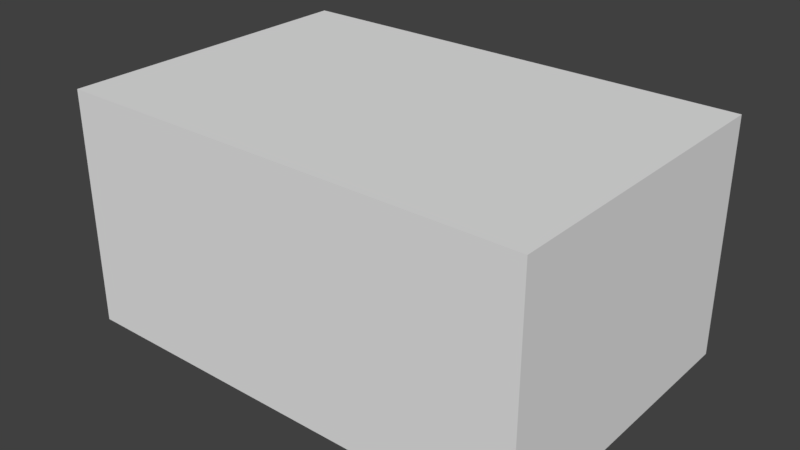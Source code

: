# Source: entrance.blend  (saved by Blender 2.79.0; exported with 4.5.12 LTS)
import bpy
from mathutils import Matrix  # noqa: F401  (used for matrix-valued properties, if any)

bpy.ops.wm.read_factory_settings(use_empty=True)
scene = bpy.context.scene
scene.name = 'Scene'

# ---- collections
col_collection_1 = bpy.data.collections.new('Collection 1'); scene.collection.children.link(col_collection_1)

# ---- materials (node trees are filled in below, after node groups)
mat_material = bpy.data.materials.new('Material')
mat_material.alpha_threshold = 0.0
mat_material.use_transparent_shadow = False
mat_material.roughness = 0.5
mat_material.line_color = (0.0, 0.0, 0.0, 1.0)

# ---- material node trees

# ---- world
world_world = bpy.data.worlds.new('World'); scene.world = world_world
world_world.color = (0.05088, 0.05088, 0.05088)
world_world.use_sun_shadow = False
world_world.sun_shadow_jitter_overblur = 0.0
world_world.cycles.sampling_method = 'MANUAL'

# ---- meshes
me_cube = bpy.data.meshes.new('Cube')
me_cube.from_pydata([(0.5, 0.5, 0.0), (-0.5, 0.5, 2.0), (0.5, 0.5, 2.0), (-0.5, 0.5, 0.0), (0.5, 0.5, 1.0), (-0.5, 0.5, 1.0), (2.5, 0.5, 3.0), (1.5, 0.5, 3.0), (1.5, 0.5, 2.0), (2.5, 0.5, 0.0), (1.5, 0.5, 0.0), (1.5, 0.5, 1.0), (2.5, 0.5, 1.0), (-1.5, 0.5, 2.0), (-1.5, 0.5, 3.0), (-2.5, 0.5, 3.0), (-2.5, 0.5, 2.0), (-1.5, 0.5, 0.0), (-2.5, 0.5, 0.0), (-1.5, 0.5, 1.0), (-3.5, 0.5, 3.0), (-3.5, 0.5, 2.0), (-2.5, 0.5, 1.0), (-3.5, 1.5, 1.0), (-3.5, 0.5, 1.192e-07), (-3.5, 1.5, 1.192e-07), (-3.5, 0.5, 1.0), (-3.5, 1.5, 2.0), (-3.5, 2.5, 1.192e-07), (-3.5, 2.5, 2.0), (-3.5, 2.5, 1.0), (-3.5, 3.5, 3.0), (-3.5, 3.5, 2.0), (-3.5, 4.5, 2.0), (-3.5, 3.5, 1.0), (-3.5, 3.5, 1.192e-07), (-3.5, 4.5, 1.192e-07), (-3.5, 4.5, 1.0), (2.5, 2.5, 2.0), (2.5, 3.5, 2.0), (2.5, 2.5, 1.192e-07), (2.5, 2.5, 1.0), (2.5, 2.5, 3.0), (2.5, 1.5, 2.0), (2.5, 1.5, 1.192e-07), (2.5, 1.5, 1.0), (2.5, 0.5, 2.0), (2.5, 4.5, 1.192e-07), (2.5, 3.5, 1.192e-07), (2.5, 4.5, 1.0), (2.5, 3.5, 1.0), (2.5, 4.5, 2.0), (2.5, 4.5, 3.0), (2.5, 1.5, 3.0), (1.5, 1.5, 3.0), (0.5, 1.5, 3.0), (0.5, 0.5, 3.0), (-0.5, 0.5, 3.0), (-3.5, 1.5, 3.0), (-0.5, 2.5, 3.0), (-0.5, 1.5, 3.0), (-1.5, 2.5, 3.0), (-2.5, 2.5, 3.0), (-2.5, 1.5, 3.0), (-1.5, 1.5, 3.0), (1.5, 3.5, 3.0), (1.5, 2.5, 3.0), (0.5, 3.5, 3.0), (-0.5, 3.5, 3.0), (0.5, 2.5, 3.0), (-1.5, 3.5, 3.0), (-3.5, 2.5, 3.0), (1.5, 4.5, 3.0), (2.5, 3.5, 3.0), (0.5, 4.5, 3.0), (-0.5, 4.5, 3.0), (-1.5, 4.5, 3.0), (-2.5, 4.5, 3.0), (-3.5, 4.5, 3.0), (-2.5, 3.5, 3.0)], [], [(12, 46, 8, 11), (9, 12, 11, 10), (10, 11, 4, 0), (11, 8, 2, 4), (8, 7, 56, 2), (2, 56, 57, 1), (0, 4, 5, 3), (4, 2, 1, 5), (46, 6, 7, 8), (5, 1, 13, 19), (3, 5, 19, 17), (1, 57, 14, 13), (17, 19, 22, 18), (19, 13, 16, 22), (13, 14, 15, 16), (16, 15, 20, 21), (22, 16, 21, 26), (18, 22, 26, 24), (26, 21, 27, 23), (24, 26, 23, 25), (21, 20, 58, 27), (25, 23, 30, 28), (23, 27, 29, 30), (27, 58, 71, 29), (29, 71, 31, 32), (30, 29, 32, 34), (28, 30, 34, 35), (34, 32, 33, 37), (35, 34, 37, 36), (32, 31, 78, 33), (50, 39, 38, 41), (48, 50, 41, 40), (39, 73, 42, 38), (40, 41, 45, 44), (41, 38, 43, 45), (38, 42, 53, 43), (43, 53, 6, 46), (45, 43, 46, 12), (44, 45, 12, 9), (47, 49, 50, 48), (49, 51, 39, 50), (51, 52, 73, 39), (6, 53, 54, 7), (7, 54, 55, 56), (56, 55, 60, 57), (57, 60, 64, 14), (14, 64, 63, 15), (15, 63, 58, 20), (53, 42, 66, 54), (54, 66, 69, 55), (55, 69, 59, 60), (60, 59, 61, 64), (64, 61, 62, 63), (63, 62, 71, 58), (42, 73, 65, 66), (66, 65, 67, 69), (69, 67, 68, 59), (59, 68, 70, 61), (61, 70, 79, 62), (62, 79, 31, 71), (73, 52, 72, 65), (65, 72, 74, 67), (67, 74, 75, 68), (68, 75, 76, 70), (70, 76, 77, 79), (79, 77, 78, 31)])
_uv = me_cube.uv_layers.new(name='UVMap')
_uv.uv.foreach_set('vector', [0.375, 0.75, 0.375, 0.875, 0.25, 0.875, 0.25, 0.75, 0.375, 0.625, 0.375, 0.75, 0.25, 0.75, 0.25, 0.625, 0.25, 0.625, 0.25, 0.75, 0.125, 0.75, 0.125, 0.625, 0.25, 0.75, 0.25, 0.875, 0.125, 0.875, 0.125, 0.75, 0.25, 0.875, 0.25, 1.0, 0.125, 1.0, 0.125, 0.875, 0.125, 0.875, 0.125, 1.0, 0.0, 1.0, 0.0, 0.875, 0.5, 0.75, 0.5, 0.875, 0.375, 0.875, 0.375, 0.75, 0.5, 0.875, 0.5, 1.0, 0.375, 1.0, 0.375, 0.875, 0.375, 0.875, 0.375, 1.0, 0.25, 1.0, 0.25, 0.875, 0.375, 0.75, 0.375, 0.875, 0.25, 0.875, 0.25, 0.75, 0.375, 0.625, 0.375, 0.75, 0.25, 0.75, 0.25, 0.625, 0.375, 0.875, 0.375, 1.0, 0.25, 1.0, 0.25, 0.875, 0.25, 0.625, 0.25, 0.75, 0.125, 0.75, 0.125, 0.625, 0.25, 0.75, 0.25, 0.875, 0.125, 0.875, 0.125, 0.75, 0.25, 0.875, 0.25, 1.0, 0.125, 1.0, 0.125, 0.875, 0.125, 0.875, 0.125, 1.0, 0.0, 1.0, 0.0, 0.875, 0.125, 0.75, 0.125, 0.875, 0.0, 0.875, 0.0, 0.75, 0.125, 0.625, 0.125, 0.75, 0.0, 0.75, 0.0, 0.625, 0.375, 0.75, 0.375, 0.875, 0.25, 0.875, 0.25, 0.75, 0.375, 0.625, 0.375, 0.75, 0.25, 0.75, 0.25, 0.625, 0.375, 0.875, 0.375, 1.0, 0.25, 1.0, 0.25, 0.875, 0.25, 0.625, 0.25, 0.75, 0.125, 0.75, 0.125, 0.625, 0.25, 0.75, 0.25, 0.875, 0.125, 0.875, 0.125, 0.75, 0.25, 0.875, 0.25, 1.0, 0.125, 1.0, 0.125, 0.875, 0.125, 0.875, 0.125, 1.0, 0.0, 1.0, 0.0, 0.875, 0.125, 0.75, 0.125, 0.875, 0.0, 0.875, 0.0, 0.75, 0.125, 0.625, 0.125, 0.75, 0.0, 0.75, 0.0, 0.625, 0.375, 0.75, 0.375, 0.875, 0.25, 0.875, 0.25, 0.75, 0.375, 0.625, 0.375, 0.75, 0.25, 0.75, 0.25, 0.625, 0.375, 0.875, 0.375, 1.0, 0.25, 1.0, 0.25, 0.875, 0.375, 0.75, 0.375, 0.875, 0.25, 0.875, 0.25, 0.75, 0.375, 0.625, 0.375, 0.75, 0.25, 0.75, 0.25, 0.625, 0.375, 0.875, 0.375, 1.0, 0.25, 1.0, 0.25, 0.875, 0.25, 0.625, 0.25, 0.75, 0.125, 0.75, 0.125, 0.625, 0.25, 0.75, 0.25, 0.875, 0.125, 0.875, 0.125, 0.75, 0.25, 0.875, 0.25, 1.0, 0.125, 1.0, 0.125, 0.875, 0.125, 0.875, 0.125, 1.0, 0.0, 1.0, 0.0, 0.875, 0.125, 0.75, 0.125, 0.875, 0.0, 0.875, 0.0, 0.75, 0.125, 0.625, 0.125, 0.75, 0.0, 0.75, 0.0, 0.625, 0.125, 0.625, 0.125, 0.75, 0.0, 0.75, 0.0, 0.625, 0.125, 0.75, 0.125, 0.875, 0.0, 0.875, 0.0, 0.75, 0.125, 0.875, 0.125, 1.0, 0.0, 1.0, 0.0, 0.875, 0.5, 0.625, 0.5, 0.75, 0.375, 0.75, 0.375, 0.625, 0.5, 0.625, 0.5, 0.75, 0.375, 0.75, 0.375, 0.625, 0.5, 0.625, 0.5, 0.75, 0.375, 0.75, 0.375, 0.625, 0.5, 0.625, 0.5, 0.75, 0.375, 0.75, 0.375, 0.625, 0.5, 0.625, 0.5, 0.75, 0.375, 0.75, 0.375, 0.625, 0.5, 0.625, 0.5, 0.75, 0.375, 0.75, 0.375, 0.625, 0.5, 0.625, 0.5, 0.75, 0.375, 0.75, 0.375, 0.625, 0.5, 0.625, 0.5, 0.75, 0.375, 0.75, 0.375, 0.625, 0.5, 0.625, 0.5, 0.75, 0.375, 0.75, 0.375, 0.625, 0.5, 0.625, 0.5, 0.75, 0.375, 0.75, 0.375, 0.625, 0.5, 0.625, 0.5, 0.75, 0.375, 0.75, 0.375, 0.625, 0.5, 0.625, 0.5, 0.75, 0.375, 0.75, 0.375, 0.625, 0.5, 0.625, 0.5, 0.75, 0.375, 0.75, 0.375, 0.625, 0.5, 0.625, 0.5, 0.75, 0.375, 0.75, 0.375, 0.625, 0.5, 0.625, 0.5, 0.75, 0.375, 0.75, 0.375, 0.625, 0.5, 0.625, 0.5, 0.75, 0.375, 0.75, 0.375, 0.625, 0.5, 0.625, 0.5, 0.75, 0.375, 0.75, 0.375, 0.625, 0.5, 0.625, 0.5, 0.75, 0.375, 0.75, 0.375, 0.625, 0.5, 0.625, 0.5, 0.75, 0.375, 0.75, 0.375, 0.625, 0.5, 0.625, 0.5, 0.75, 0.375, 0.75, 0.375, 0.625, 0.5, 0.625, 0.5, 0.75, 0.375, 0.75, 0.375, 0.625, 0.5, 0.625, 0.5, 0.75, 0.375, 0.75, 0.375, 0.625, 0.5, 0.625, 0.5, 0.75, 0.375, 0.75, 0.375, 0.625, 0.5, 0.625, 0.5, 0.75, 0.375, 0.75, 0.375, 0.625])
me_cube.materials.append(mat_material)
me_cube.use_remesh_preserve_volume = False
me_cube.use_remesh_preserve_attributes = False
me_cube.use_mirror_vertex_groups = False
me_cube.update()

# ---- objects
ob_cube = bpy.data.objects.new('Cube', me_cube)

# ---- transforms, parenting, visibility, modifiers, constraints
ob_cube.location = (0.0, 0.0, 0.0)
ob_cube.lock_rotations_4d = False
ob_cube.empty_display_type = 'ARROWS'
ob_cube.lineart.crease_threshold = 0.0

# ---- collection membership
col_collection_1.objects.link(ob_cube)

# ---- scene / render settings (as saved in the file)
scene.frame_start = 1; scene.frame_end = 250; scene.frame_set(1)
scene.render.engine = 'BLENDER_EEVEE_NEXT'
scene.render.resolution_percentage = 50
scene.render.dither_intensity = 0.0
scene.cycles.use_denoising = False
scene.cycles.samples = 128
scene.cycles.sampling_pattern = 'TABULATED_SOBOL'
scene.cycles.use_adaptive_sampling = False
scene.cycles.use_light_tree = False
scene.cycles.blur_glossy = 0.0
scene.cycles.sample_clamp_indirect = 0.0
scene.view_settings.view_transform = 'Standard'
bpy.context.view_layer.update()

# ---- added for rendering (the .blend has no active camera and no usable light): camera, sun
cam_auto = bpy.data.cameras.new('AutoCamera')
cam_auto.lens = 50.0
cam_auto.sensor_width = 36.0
cam_auto.clip_end = 1000.0
ob_auto_camera = bpy.data.objects.new('AutoCamera', cam_auto)
scene.collection.objects.link(ob_auto_camera)
ob_auto_camera.location = (6.72624, -6.17148, 7.28099)
ob_auto_camera.rotation_euler = (1.09748, -7.21219e-08, 0.694738)
scene.camera = ob_auto_camera
light_auto_sun = bpy.data.lights.new('AutoSun', 'SUN')
light_auto_sun.energy = 3.0
light_auto_sun.angle = 0.0523599
ob_auto_sun = bpy.data.objects.new('AutoSun', light_auto_sun)
scene.collection.objects.link(ob_auto_sun)
ob_auto_sun.rotation_euler = (0.872665, 0.174533, 0.523599)
bpy.context.view_layer.update()
